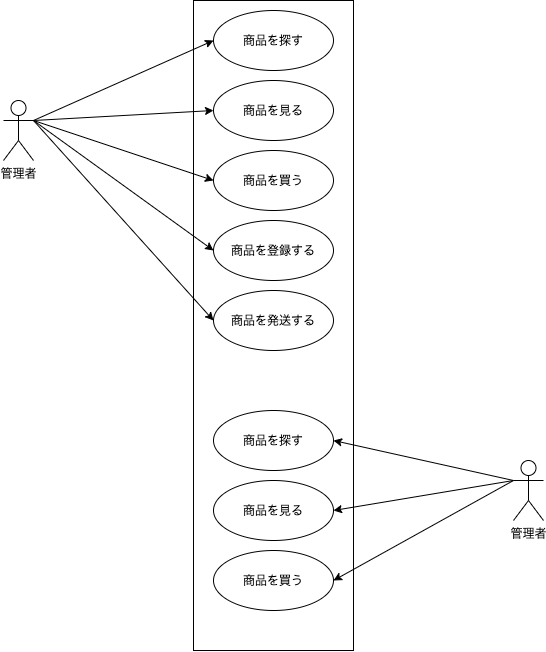

The diagram above was exported from draw.io. Its source (the exported page's mxGraphModel, read from the mxfile embedded in the PNG):
<mxGraphModel dx="152" dy="110" grid="1" gridSize="10" guides="1" tooltips="1" connect="1" arrows="1" fold="1" page="1" pageScale="1" pageWidth="827" pageHeight="1169" math="0" shadow="0">
  <root>
    <mxCell id="0" />
    <mxCell id="1" parent="0" />
    <mxCell id="3" value="" style="rounded=0;whiteSpace=wrap;html=1;" vertex="1" parent="1">
      <mxGeometry x="320" y="80" width="160" height="650" as="geometry" />
    </mxCell>
    <mxCell id="17" style="rounded=0;orthogonalLoop=1;jettySize=auto;html=1;entryX=0;entryY=0.5;entryDx=0;entryDy=0;exitX=1;exitY=0.3333333333333333;exitDx=0;exitDy=0;exitPerimeter=0;" edge="1" parent="1" source="4" target="5">
      <mxGeometry relative="1" as="geometry" />
    </mxCell>
    <mxCell id="18" style="edgeStyle=none;rounded=0;orthogonalLoop=1;jettySize=auto;html=1;exitX=1;exitY=0.3333333333333333;exitDx=0;exitDy=0;exitPerimeter=0;entryX=0;entryY=0.5;entryDx=0;entryDy=0;" edge="1" parent="1" source="4" target="13">
      <mxGeometry relative="1" as="geometry" />
    </mxCell>
    <mxCell id="19" style="edgeStyle=none;rounded=0;orthogonalLoop=1;jettySize=auto;html=1;exitX=1;exitY=0.3333333333333333;exitDx=0;exitDy=0;exitPerimeter=0;entryX=0;entryY=0.5;entryDx=0;entryDy=0;" edge="1" parent="1" source="4" target="14">
      <mxGeometry relative="1" as="geometry" />
    </mxCell>
    <mxCell id="20" style="edgeStyle=none;rounded=0;orthogonalLoop=1;jettySize=auto;html=1;exitX=1;exitY=0.3333333333333333;exitDx=0;exitDy=0;exitPerimeter=0;entryX=0;entryY=0.5;entryDx=0;entryDy=0;" edge="1" parent="1" source="4" target="15">
      <mxGeometry relative="1" as="geometry" />
    </mxCell>
    <mxCell id="21" style="edgeStyle=none;rounded=0;orthogonalLoop=1;jettySize=auto;html=1;exitX=1;exitY=0.3333333333333333;exitDx=0;exitDy=0;exitPerimeter=0;entryX=0;entryY=0.5;entryDx=0;entryDy=0;" edge="1" parent="1" source="4" target="16">
      <mxGeometry relative="1" as="geometry" />
    </mxCell>
    <mxCell id="4" value="管理者" style="shape=umlActor;verticalLabelPosition=bottom;verticalAlign=top;html=1;outlineConnect=0;" vertex="1" parent="1">
      <mxGeometry x="130" y="180" width="30" height="60" as="geometry" />
    </mxCell>
    <mxCell id="5" value="商品を探す" style="ellipse;whiteSpace=wrap;html=1;" vertex="1" parent="1">
      <mxGeometry x="340" y="90" width="120" height="60" as="geometry" />
    </mxCell>
    <mxCell id="13" value="商品を見る" style="ellipse;whiteSpace=wrap;html=1;" vertex="1" parent="1">
      <mxGeometry x="340" y="160" width="120" height="60" as="geometry" />
    </mxCell>
    <mxCell id="14" value="商品を買う" style="ellipse;whiteSpace=wrap;html=1;" vertex="1" parent="1">
      <mxGeometry x="340" y="230" width="120" height="60" as="geometry" />
    </mxCell>
    <mxCell id="15" value="商品を登録する" style="ellipse;whiteSpace=wrap;html=1;" vertex="1" parent="1">
      <mxGeometry x="340" y="300" width="120" height="60" as="geometry" />
    </mxCell>
    <mxCell id="16" value="商品を発送する" style="ellipse;whiteSpace=wrap;html=1;" vertex="1" parent="1">
      <mxGeometry x="340" y="370" width="120" height="60" as="geometry" />
    </mxCell>
    <mxCell id="22" value="商品を探す" style="ellipse;whiteSpace=wrap;html=1;" vertex="1" parent="1">
      <mxGeometry x="340" y="490" width="120" height="60" as="geometry" />
    </mxCell>
    <mxCell id="23" value="商品を見る" style="ellipse;whiteSpace=wrap;html=1;" vertex="1" parent="1">
      <mxGeometry x="340" y="560" width="120" height="60" as="geometry" />
    </mxCell>
    <mxCell id="24" value="商品を買う" style="ellipse;whiteSpace=wrap;html=1;" vertex="1" parent="1">
      <mxGeometry x="340" y="630" width="120" height="60" as="geometry" />
    </mxCell>
    <mxCell id="26" style="edgeStyle=none;rounded=0;orthogonalLoop=1;jettySize=auto;html=1;exitX=0;exitY=0.3333333333333333;exitDx=0;exitDy=0;exitPerimeter=0;entryX=1;entryY=0.5;entryDx=0;entryDy=0;" edge="1" parent="1" source="25" target="22">
      <mxGeometry relative="1" as="geometry" />
    </mxCell>
    <mxCell id="27" style="edgeStyle=none;rounded=0;orthogonalLoop=1;jettySize=auto;html=1;exitX=0;exitY=0.3333333333333333;exitDx=0;exitDy=0;exitPerimeter=0;entryX=1;entryY=0.5;entryDx=0;entryDy=0;" edge="1" parent="1" source="25" target="23">
      <mxGeometry relative="1" as="geometry" />
    </mxCell>
    <mxCell id="28" style="edgeStyle=none;rounded=0;orthogonalLoop=1;jettySize=auto;html=1;exitX=0;exitY=0.3333333333333333;exitDx=0;exitDy=0;exitPerimeter=0;entryX=1;entryY=0.5;entryDx=0;entryDy=0;" edge="1" parent="1" source="25" target="24">
      <mxGeometry relative="1" as="geometry" />
    </mxCell>
    <mxCell id="25" value="管理者" style="shape=umlActor;verticalLabelPosition=bottom;verticalAlign=top;html=1;outlineConnect=0;" vertex="1" parent="1">
      <mxGeometry x="640" y="540" width="30" height="60" as="geometry" />
    </mxCell>
  </root>
</mxGraphModel>